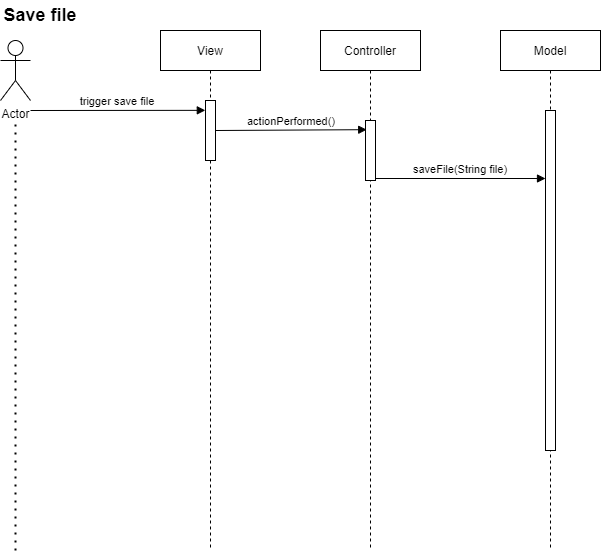

The diagram above was exported from draw.io. Its source (the exported page's mxGraphModel, read from the mxfile embedded in the PNG):
<mxGraphModel dx="1785" dy="784" grid="1" gridSize="10" guides="1" tooltips="1" connect="1" arrows="1" fold="1" page="1" pageScale="1" pageWidth="850" pageHeight="1100" math="0" shadow="0">
  <root>
    <mxCell id="0" />
    <mxCell id="1" parent="0" />
    <mxCell id="3nuBFxr9cyL0pnOWT2aG-1" value="Controller" style="shape=umlLifeline;perimeter=lifelinePerimeter;container=1;collapsible=0;recursiveResize=0;rounded=0;shadow=0;strokeWidth=1;" parent="1" vertex="1">
      <mxGeometry x="120" y="80" width="100" height="520" as="geometry" />
    </mxCell>
    <mxCell id="3nuBFxr9cyL0pnOWT2aG-2" value="" style="points=[];perimeter=orthogonalPerimeter;rounded=0;shadow=0;strokeWidth=1;" parent="3nuBFxr9cyL0pnOWT2aG-1" vertex="1">
      <mxGeometry x="45" y="90" width="10" height="60" as="geometry" />
    </mxCell>
    <mxCell id="HCE76K_jXl8ylJGtQe2b-11" value="actionPerformed()" style="verticalAlign=bottom;endArrow=block;shadow=0;strokeWidth=1;entryX=0.121;entryY=0.153;entryDx=0;entryDy=0;entryPerimeter=0;" parent="3nuBFxr9cyL0pnOWT2aG-1" target="3nuBFxr9cyL0pnOWT2aG-2" edge="1">
      <mxGeometry relative="1" as="geometry">
        <mxPoint x="-105" y="100.00000000000011" as="sourcePoint" />
        <mxPoint x="40" y="100" as="targetPoint" />
      </mxGeometry>
    </mxCell>
    <mxCell id="3nuBFxr9cyL0pnOWT2aG-5" value="Model" style="shape=umlLifeline;perimeter=lifelinePerimeter;container=1;collapsible=0;recursiveResize=0;rounded=0;shadow=0;strokeWidth=1;" parent="1" vertex="1">
      <mxGeometry x="300" y="80" width="100" height="520" as="geometry" />
    </mxCell>
    <mxCell id="3nuBFxr9cyL0pnOWT2aG-6" value="" style="points=[];perimeter=orthogonalPerimeter;rounded=0;shadow=0;strokeWidth=1;" parent="3nuBFxr9cyL0pnOWT2aG-5" vertex="1">
      <mxGeometry x="45" y="80" width="10" height="340" as="geometry" />
    </mxCell>
    <mxCell id="3nuBFxr9cyL0pnOWT2aG-8" value="saveFile(String file)" style="verticalAlign=bottom;endArrow=block;entryX=0;entryY=0.2;shadow=0;strokeWidth=1;entryDx=0;entryDy=0;entryPerimeter=0;" parent="1" source="3nuBFxr9cyL0pnOWT2aG-2" target="3nuBFxr9cyL0pnOWT2aG-6" edge="1">
      <mxGeometry relative="1" as="geometry">
        <mxPoint x="275" y="160" as="sourcePoint" />
      </mxGeometry>
    </mxCell>
    <mxCell id="HCE76K_jXl8ylJGtQe2b-1" value="Actor" style="shape=umlActor;verticalLabelPosition=bottom;verticalAlign=top;html=1;" parent="1" vertex="1">
      <mxGeometry x="-200" y="90" width="30" height="60" as="geometry" />
    </mxCell>
    <mxCell id="HCE76K_jXl8ylJGtQe2b-2" value="trigger save file" style="verticalAlign=bottom;endArrow=block;shadow=0;strokeWidth=1;entryX=-0.019;entryY=0.164;entryDx=0;entryDy=0;entryPerimeter=0;" parent="1" target="HCE76K_jXl8ylJGtQe2b-9" edge="1">
      <mxGeometry relative="1" as="geometry">
        <mxPoint x="-170" y="160.0000000000001" as="sourcePoint" />
        <mxPoint y="160" as="targetPoint" />
      </mxGeometry>
    </mxCell>
    <mxCell id="HCE76K_jXl8ylJGtQe2b-8" value="View" style="shape=umlLifeline;perimeter=lifelinePerimeter;container=1;collapsible=0;recursiveResize=0;rounded=0;shadow=0;strokeWidth=1;" parent="1" vertex="1">
      <mxGeometry x="-40" y="80" width="100" height="520" as="geometry" />
    </mxCell>
    <mxCell id="HCE76K_jXl8ylJGtQe2b-9" value="" style="points=[];perimeter=orthogonalPerimeter;rounded=0;shadow=0;strokeWidth=1;" parent="HCE76K_jXl8ylJGtQe2b-8" vertex="1">
      <mxGeometry x="45" y="70" width="10" height="60" as="geometry" />
    </mxCell>
    <mxCell id="Mx7D7ywnNUuhvSBu0KhX-20" value="" style="endArrow=none;dashed=1;html=1;dashPattern=1 3;strokeWidth=2;rounded=0;" parent="1" edge="1">
      <mxGeometry width="50" height="50" relative="1" as="geometry">
        <mxPoint x="-185" y="600" as="sourcePoint" />
        <mxPoint x="-185" y="170" as="targetPoint" />
      </mxGeometry>
    </mxCell>
    <mxCell id="C2PXFKaGy48zbQWPHHAL-1" value="&lt;b&gt;Save file&lt;/b&gt;" style="text;html=1;strokeColor=none;fillColor=none;align=center;verticalAlign=middle;whiteSpace=wrap;rounded=0;fontSize=18;" parent="1" vertex="1">
      <mxGeometry x="-200" y="50" width="80" height="30" as="geometry" />
    </mxCell>
  </root>
</mxGraphModel>